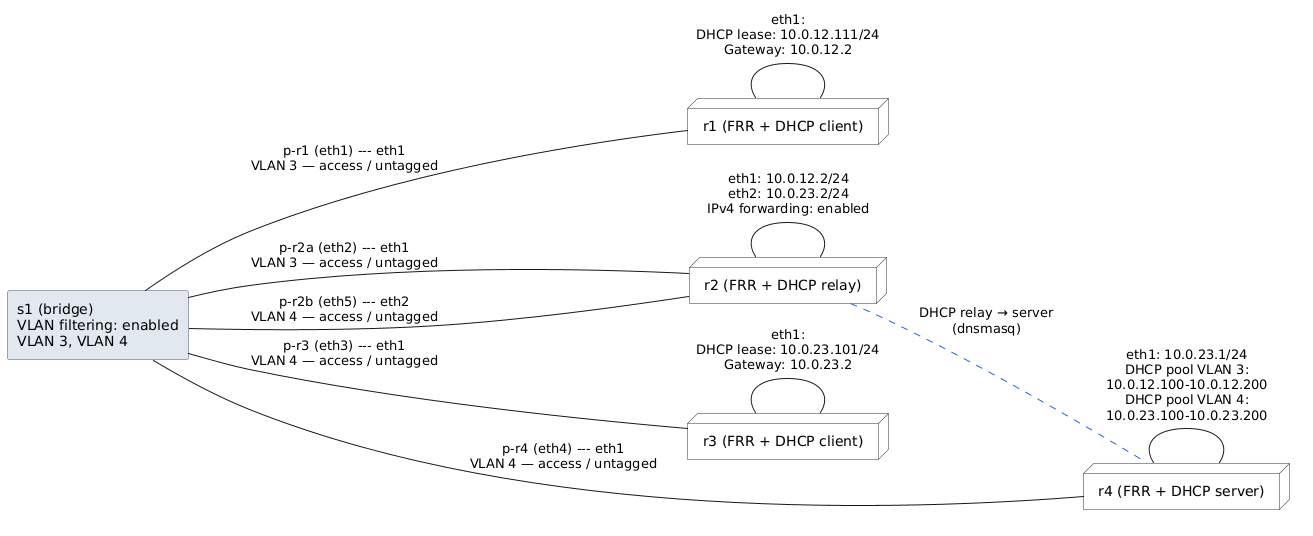

The diagram above was rendered by PlantUML. Its source (embedded in the PNG):
@startuml
left to right direction

skinparam DefaultFontName sans-serif
skinparam NodeBackgroundColor #F8F9FA
skinparam NodeBorderColor #333333
skinparam RectangleBackgroundColor #E2E8F0
skinparam RectangleBorderColor #4A5568

rectangle "s1 (bridge)\nVLAN filtering: enabled\nVLAN 3, VLAN 4" as s1

node "r1 (FRR + DHCP client)" as r1
node "r2 (FRR + DHCP relay)" as r2
node "r3 (FRR + DHCP client)" as r3
node "r4 (FRR + DHCP server)" as r4

r1 --- r1 : "eth1:\nDHCP lease: 10.0.12.111/24\nGateway: 10.0.12.2"

r2 --- r2 : "eth1: 10.0.12.2/24\neth2: 10.0.23.2/24\nIPv4 forwarding: enabled"

r3 --- r3 : "eth1:\nDHCP lease: 10.0.23.101/24\nGateway: 10.0.23.2"

r4 --- r4 : "eth1: 10.0.23.1/24\nDHCP pool VLAN 3:\n10.0.12.100-10.0.12.200\nDHCP pool VLAN 4:\n10.0.23.100-10.0.23.200"

s1 --- r1 : "p-r1 (eth1) --- eth1\nVLAN 3 — access / untagged"
s1 --- r2 : "p-r2a (eth2) --- eth1\nVLAN 3 — access / untagged"
s1 --- r3 : "p-r3 (eth3) --- eth1\nVLAN 4 — access / untagged"
s1 --- r4 : "p-r4 (eth4) --- eth1\nVLAN 4 — access / untagged"
s1 --- r2 : "p-r2b (eth5) --- eth2\nVLAN 4 — access / untagged"

r2 -[#2563EB,dashed]- r4 : "DHCP relay → server\n(dnsmasq)"

@enduml